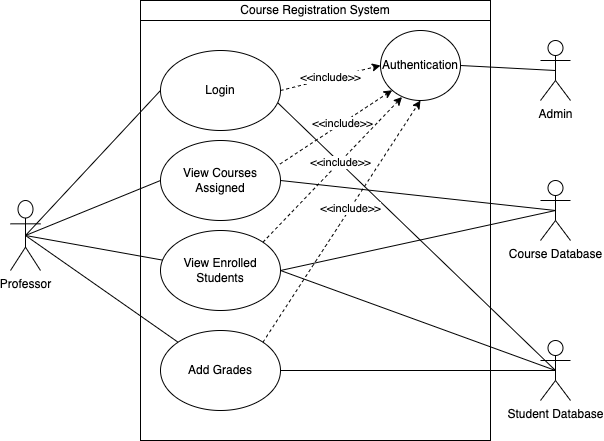

The diagram above was exported from draw.io. Its source (the exported page's mxGraphModel, read from the mxfile embedded in the PNG):
<mxGraphModel dx="652" dy="634" grid="1" gridSize="10" guides="1" tooltips="1" connect="1" arrows="1" fold="1" page="1" pageScale="1" pageWidth="827" pageHeight="1169" math="0" shadow="0">
  <root>
    <mxCell id="0" />
    <mxCell id="1" parent="0" />
    <mxCell id="46e7wUEU2sfk-wcf17nt-3" value="Professor" style="shape=umlActor;verticalLabelPosition=bottom;verticalAlign=top;html=1;outlineConnect=0;" vertex="1" parent="1">
      <mxGeometry x="260" y="320" width="30" height="70" as="geometry" />
    </mxCell>
    <mxCell id="46e7wUEU2sfk-wcf17nt-4" value="" style="rounded=0;whiteSpace=wrap;html=1;" vertex="1" parent="1">
      <mxGeometry x="390" y="120" width="350" height="440" as="geometry" />
    </mxCell>
    <mxCell id="46e7wUEU2sfk-wcf17nt-5" value="Login" style="ellipse;whiteSpace=wrap;html=1;" vertex="1" parent="1">
      <mxGeometry x="410" y="170" width="120" height="80" as="geometry" />
    </mxCell>
    <mxCell id="46e7wUEU2sfk-wcf17nt-6" value="View Courses Assigned" style="ellipse;whiteSpace=wrap;html=1;" vertex="1" parent="1">
      <mxGeometry x="410" y="260" width="120" height="80" as="geometry" />
    </mxCell>
    <mxCell id="46e7wUEU2sfk-wcf17nt-7" value="View Enrolled Students" style="ellipse;whiteSpace=wrap;html=1;" vertex="1" parent="1">
      <mxGeometry x="410" y="350" width="120" height="80" as="geometry" />
    </mxCell>
    <mxCell id="46e7wUEU2sfk-wcf17nt-8" value="Add Grades" style="ellipse;whiteSpace=wrap;html=1;" vertex="1" parent="1">
      <mxGeometry x="410" y="450" width="120" height="80" as="geometry" />
    </mxCell>
    <mxCell id="46e7wUEU2sfk-wcf17nt-9" value="Course Database" style="shape=umlActor;verticalLabelPosition=bottom;verticalAlign=top;html=1;outlineConnect=0;" vertex="1" parent="1">
      <mxGeometry x="790" y="300" width="30" height="60" as="geometry" />
    </mxCell>
    <mxCell id="46e7wUEU2sfk-wcf17nt-12" value="Course Registration System" style="rounded=0;whiteSpace=wrap;html=1;" vertex="1" parent="1">
      <mxGeometry x="390" y="120" width="350" height="20" as="geometry" />
    </mxCell>
    <mxCell id="46e7wUEU2sfk-wcf17nt-13" value="" style="endArrow=none;html=1;rounded=0;entryX=0;entryY=0.5;entryDx=0;entryDy=0;exitX=0.5;exitY=0.5;exitDx=0;exitDy=0;exitPerimeter=0;" edge="1" parent="1" source="46e7wUEU2sfk-wcf17nt-3" target="46e7wUEU2sfk-wcf17nt-5">
      <mxGeometry width="50" height="50" relative="1" as="geometry">
        <mxPoint x="350" y="420" as="sourcePoint" />
        <mxPoint x="400" y="370" as="targetPoint" />
      </mxGeometry>
    </mxCell>
    <mxCell id="46e7wUEU2sfk-wcf17nt-14" value="" style="endArrow=none;html=1;rounded=0;entryX=0;entryY=0.5;entryDx=0;entryDy=0;exitX=0.5;exitY=0.5;exitDx=0;exitDy=0;exitPerimeter=0;" edge="1" parent="1" source="46e7wUEU2sfk-wcf17nt-3" target="46e7wUEU2sfk-wcf17nt-6">
      <mxGeometry width="50" height="50" relative="1" as="geometry">
        <mxPoint x="220" y="223.3928571428571" as="sourcePoint" />
        <mxPoint x="345" y="210" as="targetPoint" />
      </mxGeometry>
    </mxCell>
    <mxCell id="46e7wUEU2sfk-wcf17nt-15" value="" style="endArrow=none;html=1;rounded=0;exitX=0.5;exitY=0.5;exitDx=0;exitDy=0;exitPerimeter=0;" edge="1" parent="1" source="46e7wUEU2sfk-wcf17nt-3" target="46e7wUEU2sfk-wcf17nt-7">
      <mxGeometry width="50" height="50" relative="1" as="geometry">
        <mxPoint x="220" y="233.03571428571433" as="sourcePoint" />
        <mxPoint x="345" y="300" as="targetPoint" />
      </mxGeometry>
    </mxCell>
    <mxCell id="46e7wUEU2sfk-wcf17nt-17" value="" style="endArrow=none;html=1;rounded=0;entryX=0;entryY=0;entryDx=0;entryDy=0;exitX=0.5;exitY=0.5;exitDx=0;exitDy=0;exitPerimeter=0;" edge="1" parent="1" source="46e7wUEU2sfk-wcf17nt-3" target="46e7wUEU2sfk-wcf17nt-8">
      <mxGeometry width="50" height="50" relative="1" as="geometry">
        <mxPoint x="230" y="248.125" as="sourcePoint" />
        <mxPoint x="378.6374070842287" y="378.18273119870014" as="targetPoint" />
      </mxGeometry>
    </mxCell>
    <mxCell id="46e7wUEU2sfk-wcf17nt-18" value="" style="endArrow=none;html=1;rounded=0;exitX=1;exitY=0.5;exitDx=0;exitDy=0;entryX=0.5;entryY=0.5;entryDx=0;entryDy=0;entryPerimeter=0;" edge="1" parent="1" source="46e7wUEU2sfk-wcf17nt-6" target="46e7wUEU2sfk-wcf17nt-9">
      <mxGeometry width="50" height="50" relative="1" as="geometry">
        <mxPoint x="440" y="410" as="sourcePoint" />
        <mxPoint x="490" y="360" as="targetPoint" />
      </mxGeometry>
    </mxCell>
    <mxCell id="46e7wUEU2sfk-wcf17nt-19" value="" style="endArrow=none;html=1;rounded=0;exitX=1;exitY=0.5;exitDx=0;exitDy=0;entryX=0.5;entryY=0.5;entryDx=0;entryDy=0;entryPerimeter=0;" edge="1" parent="1" source="46e7wUEU2sfk-wcf17nt-7" target="46e7wUEU2sfk-wcf17nt-9">
      <mxGeometry width="50" height="50" relative="1" as="geometry">
        <mxPoint x="440" y="410" as="sourcePoint" />
        <mxPoint x="490" y="360" as="targetPoint" />
      </mxGeometry>
    </mxCell>
    <mxCell id="46e7wUEU2sfk-wcf17nt-21" value="Student Database" style="shape=umlActor;verticalLabelPosition=bottom;verticalAlign=top;html=1;outlineConnect=0;" vertex="1" parent="1">
      <mxGeometry x="790" y="460" width="30" height="60" as="geometry" />
    </mxCell>
    <mxCell id="46e7wUEU2sfk-wcf17nt-22" value="" style="endArrow=none;html=1;rounded=0;exitX=0.979;exitY=0.656;exitDx=0;exitDy=0;exitPerimeter=0;entryX=0.5;entryY=0.5;entryDx=0;entryDy=0;entryPerimeter=0;" edge="1" parent="1" source="46e7wUEU2sfk-wcf17nt-5" target="46e7wUEU2sfk-wcf17nt-21">
      <mxGeometry width="50" height="50" relative="1" as="geometry">
        <mxPoint x="410" y="420" as="sourcePoint" />
        <mxPoint x="460" y="370" as="targetPoint" />
      </mxGeometry>
    </mxCell>
    <mxCell id="46e7wUEU2sfk-wcf17nt-23" value="" style="endArrow=none;html=1;rounded=0;exitX=1;exitY=0.5;exitDx=0;exitDy=0;entryX=0.5;entryY=0.5;entryDx=0;entryDy=0;entryPerimeter=0;" edge="1" parent="1" source="46e7wUEU2sfk-wcf17nt-7" target="46e7wUEU2sfk-wcf17nt-21">
      <mxGeometry width="50" height="50" relative="1" as="geometry">
        <mxPoint x="410" y="420" as="sourcePoint" />
        <mxPoint x="460" y="370" as="targetPoint" />
      </mxGeometry>
    </mxCell>
    <mxCell id="46e7wUEU2sfk-wcf17nt-25" value="" style="endArrow=none;html=1;rounded=0;exitX=1;exitY=0.5;exitDx=0;exitDy=0;entryX=0.5;entryY=0.5;entryDx=0;entryDy=0;entryPerimeter=0;" edge="1" parent="1" source="46e7wUEU2sfk-wcf17nt-8" target="46e7wUEU2sfk-wcf17nt-21">
      <mxGeometry width="50" height="50" relative="1" as="geometry">
        <mxPoint x="410" y="420" as="sourcePoint" />
        <mxPoint x="460" y="370" as="targetPoint" />
      </mxGeometry>
    </mxCell>
    <mxCell id="46e7wUEU2sfk-wcf17nt-26" value="Authentication" style="ellipse;whiteSpace=wrap;html=1;" vertex="1" parent="1">
      <mxGeometry x="630" y="150" width="80" height="70" as="geometry" />
    </mxCell>
    <mxCell id="46e7wUEU2sfk-wcf17nt-27" value="Admin" style="shape=umlActor;verticalLabelPosition=bottom;verticalAlign=top;html=1;outlineConnect=0;" vertex="1" parent="1">
      <mxGeometry x="790" y="160" width="30" height="60" as="geometry" />
    </mxCell>
    <mxCell id="46e7wUEU2sfk-wcf17nt-28" value="&amp;lt;&amp;lt;include&amp;gt;&amp;gt;" style="endArrow=classic;html=1;rounded=0;exitX=1;exitY=0.5;exitDx=0;exitDy=0;entryX=0;entryY=0.5;entryDx=0;entryDy=0;dashed=1;" edge="1" parent="1" source="46e7wUEU2sfk-wcf17nt-5" target="46e7wUEU2sfk-wcf17nt-26">
      <mxGeometry width="50" height="50" relative="1" as="geometry">
        <mxPoint x="800" y="490" as="sourcePoint" />
        <mxPoint x="850" y="440" as="targetPoint" />
      </mxGeometry>
    </mxCell>
    <mxCell id="46e7wUEU2sfk-wcf17nt-29" value="" style="endArrow=none;html=1;rounded=0;exitX=1;exitY=0.5;exitDx=0;exitDy=0;entryX=0.5;entryY=0.5;entryDx=0;entryDy=0;entryPerimeter=0;" edge="1" parent="1" source="46e7wUEU2sfk-wcf17nt-26" target="46e7wUEU2sfk-wcf17nt-27">
      <mxGeometry width="50" height="50" relative="1" as="geometry">
        <mxPoint x="760" y="490" as="sourcePoint" />
        <mxPoint x="810" y="440" as="targetPoint" />
      </mxGeometry>
    </mxCell>
    <mxCell id="46e7wUEU2sfk-wcf17nt-36" value="" style="endArrow=classic;html=1;rounded=0;dashed=1;exitX=0.996;exitY=0.294;exitDx=0;exitDy=0;exitPerimeter=0;entryX=0;entryY=1;entryDx=0;entryDy=0;" edge="1" parent="1" source="46e7wUEU2sfk-wcf17nt-6" target="46e7wUEU2sfk-wcf17nt-26">
      <mxGeometry width="50" height="50" relative="1" as="geometry">
        <mxPoint x="760" y="490" as="sourcePoint" />
        <mxPoint x="810" y="440" as="targetPoint" />
      </mxGeometry>
    </mxCell>
    <mxCell id="46e7wUEU2sfk-wcf17nt-37" value="&amp;lt;&amp;lt;include&amp;gt;&amp;gt;" style="edgeLabel;html=1;align=center;verticalAlign=middle;resizable=0;points=[];" vertex="1" connectable="0" parent="46e7wUEU2sfk-wcf17nt-36">
      <mxGeometry x="0.107" relative="1" as="geometry">
        <mxPoint as="offset" />
      </mxGeometry>
    </mxCell>
    <mxCell id="46e7wUEU2sfk-wcf17nt-38" value="" style="endArrow=classic;html=1;rounded=0;dashed=1;exitX=1;exitY=0;exitDx=0;exitDy=0;entryX=0.269;entryY=0.95;entryDx=0;entryDy=0;entryPerimeter=0;" edge="1" parent="1" source="46e7wUEU2sfk-wcf17nt-7" target="46e7wUEU2sfk-wcf17nt-26">
      <mxGeometry width="50" height="50" relative="1" as="geometry">
        <mxPoint x="539.52" y="293.52" as="sourcePoint" />
        <mxPoint x="651.7157287525381" y="219.74873734152925" as="targetPoint" />
      </mxGeometry>
    </mxCell>
    <mxCell id="46e7wUEU2sfk-wcf17nt-39" value="&amp;lt;&amp;lt;include&amp;gt;&amp;gt;" style="edgeLabel;html=1;align=center;verticalAlign=middle;resizable=0;points=[];" vertex="1" connectable="0" parent="46e7wUEU2sfk-wcf17nt-38">
      <mxGeometry x="0.107" relative="1" as="geometry">
        <mxPoint as="offset" />
      </mxGeometry>
    </mxCell>
    <mxCell id="46e7wUEU2sfk-wcf17nt-40" value="" style="endArrow=classic;html=1;rounded=0;dashed=1;exitX=1;exitY=0;exitDx=0;exitDy=0;entryX=0.5;entryY=1;entryDx=0;entryDy=0;" edge="1" parent="1" source="46e7wUEU2sfk-wcf17nt-8" target="46e7wUEU2sfk-wcf17nt-26">
      <mxGeometry width="50" height="50" relative="1" as="geometry">
        <mxPoint x="549.52" y="303.52" as="sourcePoint" />
        <mxPoint x="661.7157287525381" y="229.74873734152925" as="targetPoint" />
      </mxGeometry>
    </mxCell>
    <mxCell id="46e7wUEU2sfk-wcf17nt-41" value="&amp;lt;&amp;lt;include&amp;gt;&amp;gt;" style="edgeLabel;html=1;align=center;verticalAlign=middle;resizable=0;points=[];" vertex="1" connectable="0" parent="46e7wUEU2sfk-wcf17nt-40">
      <mxGeometry x="0.107" relative="1" as="geometry">
        <mxPoint as="offset" />
      </mxGeometry>
    </mxCell>
  </root>
</mxGraphModel>